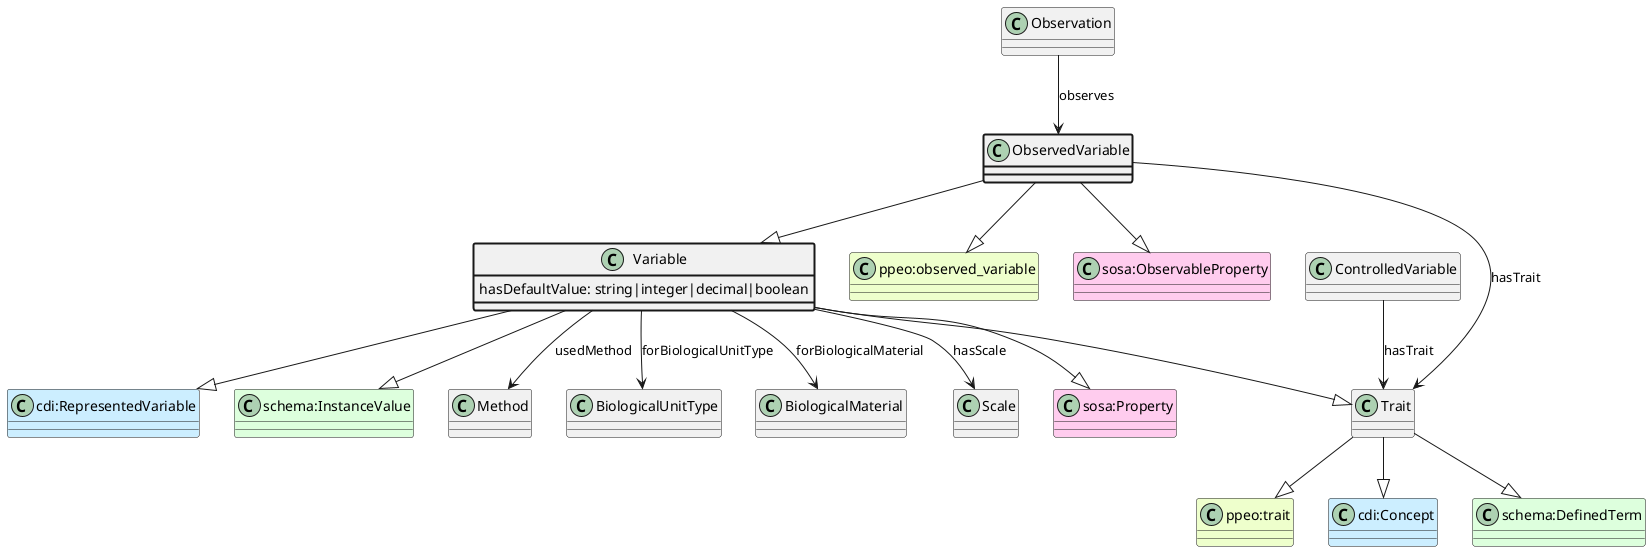

The diagram above was rendered by PlantUML. Its source (embedded in the PNG):
@startuml
class ObservedVariable  #line.bold
class "ppeo:observed_variable" #EEFFCC 
ObservedVariable --|> "ppeo:observed_variable"
class "sosa:ObservableProperty" #FFCCEE 
ObservedVariable --|> "sosa:ObservableProperty"
class Variable  
class Trait  
class "ppeo:trait" #EEFFCC 
Trait --|> "ppeo:trait"
class "cdi:Concept" #CCEEFF 
Trait --|> "cdi:Concept"
class "schema:DefinedTerm" #DDFFDD 
Trait --|> "schema:DefinedTerm"
Variable --|> Trait
class "sosa:Property" #FFCCEE 
Variable --|> "sosa:Property"
class "cdi:RepresentedVariable" #CCEEFF 
Variable --|> "cdi:RepresentedVariable"
class "schema:InstanceValue" #DDFFDD 
Variable --|> "schema:InstanceValue"
ObservedVariable --|> Variable
class Observation 
Observation --> ObservedVariable : observes
class Trait 
ObservedVariable --> Trait : hasTrait
class Variable #line.bold {
    hasDefaultValue: string|integer|decimal|boolean
}
class Method 
Variable --> Method : usedMethod
class BiologicalUnitType 
Variable --> BiologicalUnitType : forBiologicalUnitType
class BiologicalMaterial 
Variable --> BiologicalMaterial : forBiologicalMaterial
class Scale 
Variable --> Scale : hasScale
class ControlledVariable 
ControlledVariable --> Trait : hasTrait
@enduml